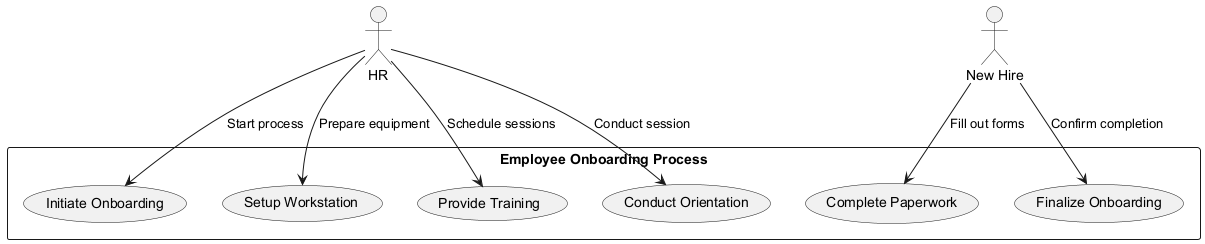

The diagram above was rendered by PlantUML. Its source (embedded in the PNG):
@startuml
actor HR
actor "New Hire" as NewHire

rectangle "Employee Onboarding Process" {
    (Initiate Onboarding) as Initiate
    (Complete Paperwork) as Paperwork
    (Setup Workstation) as Workstation
    (Provide Training) as Training
    (Conduct Orientation) as Orientation
    (Finalize Onboarding) as Finalize
}

HR --> Initiate : Start process
NewHire --> Paperwork : Fill out forms
HR --> Workstation : Prepare equipment
HR --> Training : Schedule sessions
HR --> Orientation : Conduct session
NewHire --> Finalize : Confirm completion

@enduml